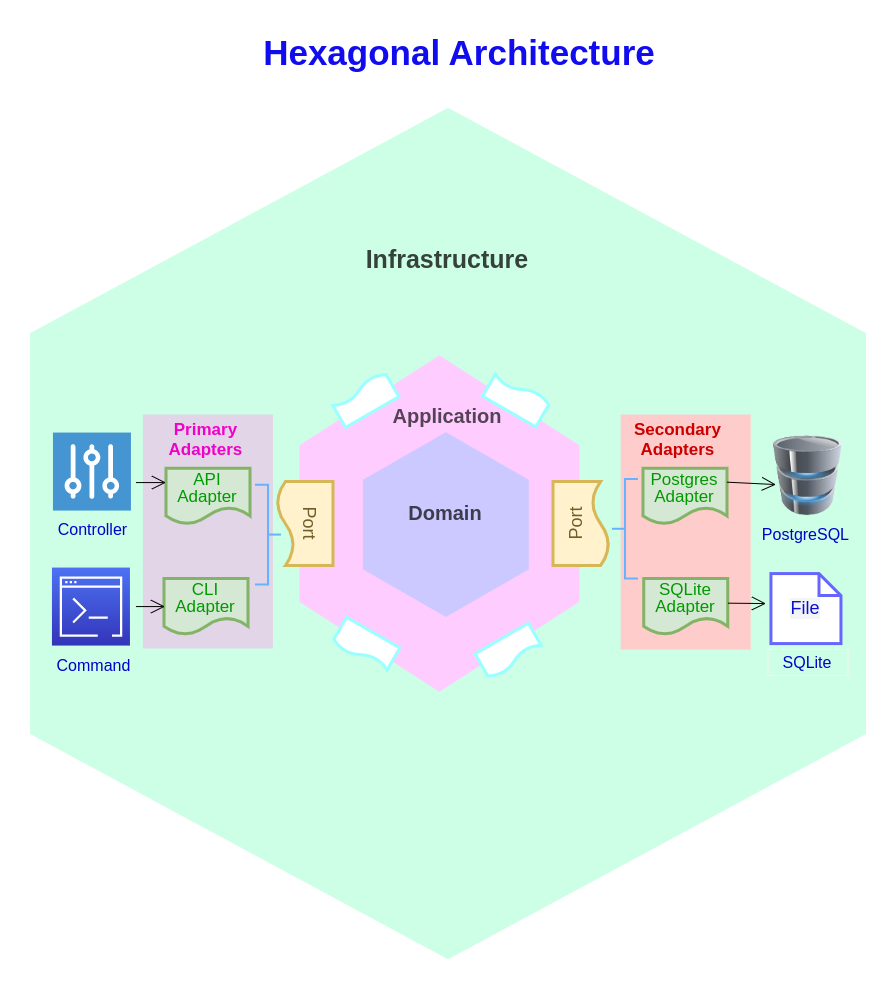

The diagram above was exported from draw.io. Its source (the exported page's mxGraphModel, read from the mxfile embedded in the PNG):
<mxGraphModel dx="2049" dy="1031" grid="1" gridSize="10" guides="1" tooltips="1" connect="1" arrows="1" fold="1" page="1" pageScale="1" pageWidth="850" pageHeight="1100" math="0" shadow="0">
  <root>
    <mxCell id="0" />
    <mxCell id="1" parent="0" />
    <mxCell id="T2I3S32ziIetI2dqJUxW-20" value="" style="shape=hexagon;perimeter=hexagonPerimeter2;whiteSpace=wrap;html=1;fixedSize=1;strokeColor=#CCFFE6;strokeWidth=3;fontSize=13;fillColor=#CCFFE6;gradientColor=none;rounded=0;rotation=90;size=224.57000000000016;" vertex="1" parent="1">
      <mxGeometry x="1.48" y="142.6" width="848.14" height="832.94" as="geometry" />
    </mxCell>
    <mxCell id="T2I3S32ziIetI2dqJUxW-80" value="" style="group;fillColor=none;container=0;" vertex="1" connectable="0" parent="1">
      <mxGeometry x="17.999999999999954" y="135" width="809.9000000000001" height="848.1399999999999" as="geometry" />
    </mxCell>
    <mxCell id="T2I3S32ziIetI2dqJUxW-112" value="Hexagonal Architecture" style="text;align=center;fontStyle=1;verticalAlign=middle;spacingLeft=3;spacingRight=3;strokeColor=none;rotatable=0;points=[[0,0.5],[1,0.5]];portConstraint=eastwest;fontSize=35;fillColor=none;fontColor=#100ced;" vertex="1" parent="1">
      <mxGeometry x="396.95" y="56.06999999999999" width="80" height="36" as="geometry" />
    </mxCell>
    <mxCell id="T2I3S32ziIetI2dqJUxW-114" value="Command" style="text;align=center;fontStyle=0;verticalAlign=middle;spacingLeft=3;spacingRight=3;strokeColor=none;rotatable=0;points=[[0,0.5],[1,0.5]];portConstraint=eastwest;fontSize=16;fontColor=#0000CC;" vertex="1" parent="1">
      <mxGeometry x="31.44999999999999" y="677.27" width="80" height="26" as="geometry" />
    </mxCell>
    <mxCell id="T2I3S32ziIetI2dqJUxW-43" value="" style="rounded=0;whiteSpace=wrap;html=1;strokeColor=none;strokeWidth=3;fontSize=17;fillColor=#ffcccc;" vertex="1" parent="1">
      <mxGeometry x="598.2" y="440" width="130" height="235.07" as="geometry" />
    </mxCell>
    <mxCell id="T2I3S32ziIetI2dqJUxW-41" value="" style="rounded=0;whiteSpace=wrap;html=1;strokeColor=none;strokeWidth=3;fontSize=17;fillColor=#e1d5e7;" vertex="1" parent="1">
      <mxGeometry x="120.45" y="440" width="130" height="234.07" as="geometry" />
    </mxCell>
    <mxCell id="T2I3S32ziIetI2dqJUxW-19" value="" style="shape=hexagon;perimeter=hexagonPerimeter2;whiteSpace=wrap;html=1;fixedSize=1;strokeColor=#FFCCFF;strokeWidth=3;fontSize=13;fillColor=#FFCCFF;rounded=0;rotation=90;size=88.92000000000007;fontColor=#ffffff;" vertex="1" parent="1">
      <mxGeometry x="250.45" y="410.6000000000001" width="332.85" height="276.95" as="geometry" />
    </mxCell>
    <mxCell id="T2I3S32ziIetI2dqJUxW-23" value="" style="shape=hexagon;perimeter=hexagonPerimeter2;whiteSpace=wrap;html=1;fixedSize=1;strokeColor=#CBC9FF;strokeWidth=3;fontSize=13;fillColor=#CBC9FF;gradientColor=none;rounded=0;rotation=90;size=46.700000000000045;" vertex="1" parent="1">
      <mxGeometry x="332.75" y="468.67" width="181.25" height="162.82" as="geometry" />
    </mxCell>
    <mxCell id="T2I3S32ziIetI2dqJUxW-29" value="Domain" style="text;align=center;fontStyle=1;verticalAlign=middle;spacingLeft=3;spacingRight=3;strokeColor=none;rotatable=0;points=[[0,0.5],[1,0.5]];portConstraint=eastwest;fontSize=20;fontColor=#3D3C4D;" vertex="1" parent="1">
      <mxGeometry x="382.95" y="523.6700000000001" width="80" height="26" as="geometry" />
    </mxCell>
    <mxCell id="T2I3S32ziIetI2dqJUxW-30" value="Application" style="text;align=center;fontStyle=1;verticalAlign=middle;spacingLeft=3;spacingRight=3;strokeColor=none;rotatable=0;points=[[0,0.5],[1,0.5]];portConstraint=eastwest;fontSize=20;fontColor=#544354;" vertex="1" parent="1">
      <mxGeometry x="384.95" y="422.07" width="80" height="36" as="geometry" />
    </mxCell>
    <mxCell id="T2I3S32ziIetI2dqJUxW-32" value="&lt;p style=&quot;line-height: 100%; font-size: 17px;&quot;&gt;&lt;font style=&quot;font-size: 17px;&quot;&gt;API&lt;br&gt;Adapter&lt;/font&gt;&lt;/p&gt;" style="shape=document;whiteSpace=wrap;html=1;boundedLbl=1;rounded=0;strokeColor=#82b366;strokeWidth=3;fontSize=28;fillColor=#d5e8d4;fontColor=#009900;" vertex="1" parent="1">
      <mxGeometry x="143.45" y="493.67" width="84" height="56" as="geometry" />
    </mxCell>
    <mxCell id="T2I3S32ziIetI2dqJUxW-33" value="&lt;p style=&quot;line-height: 100%; font-size: 17px;&quot;&gt;&lt;font color=&quot;#009900&quot; style=&quot;font-size: 17px;&quot;&gt;CLI&lt;br&gt;Adapter&lt;/font&gt;&lt;/p&gt;" style="shape=document;whiteSpace=wrap;html=1;boundedLbl=1;rounded=0;strokeColor=#82b366;strokeWidth=3;fontSize=28;fillColor=#d5e8d4;fontColor=#00CC00;" vertex="1" parent="1">
      <mxGeometry x="141.45" y="604.0699999999999" width="84" height="56" as="geometry" />
    </mxCell>
    <mxCell id="T2I3S32ziIetI2dqJUxW-34" value="&lt;p style=&quot;line-height: 100%; font-size: 17px;&quot;&gt;&lt;font color=&quot;#009900&quot; style=&quot;font-size: 17px;&quot;&gt;Postgres&lt;br&gt;Adapter&lt;/font&gt;&lt;/p&gt;" style="shape=document;whiteSpace=wrap;html=1;boundedLbl=1;rounded=0;strokeColor=#82b366;strokeWidth=3;fontSize=28;fillColor=#d5e8d4;" vertex="1" parent="1">
      <mxGeometry x="620.45" y="493.67" width="84" height="56" as="geometry" />
    </mxCell>
    <mxCell id="T2I3S32ziIetI2dqJUxW-35" value="&lt;p style=&quot;line-height: 100%; font-size: 17px;&quot;&gt;&lt;font color=&quot;#009900&quot; style=&quot;font-size: 17px;&quot;&gt;SQLite&lt;br&gt;Adapter&lt;/font&gt;&lt;/p&gt;" style="shape=document;whiteSpace=wrap;html=1;boundedLbl=1;rounded=0;strokeColor=#82b366;strokeWidth=3;fontSize=28;fillColor=#d5e8d4;" vertex="1" parent="1">
      <mxGeometry x="621.2" y="604.0699999999999" width="84" height="56" as="geometry" />
    </mxCell>
    <mxCell id="T2I3S32ziIetI2dqJUxW-37" value="&lt;font style=&quot;font-size: 18px;&quot;&gt;&lt;font color=&quot;#705f2d&quot;&gt;Port&lt;/font&gt;&lt;br&gt;&lt;/font&gt;" style="shape=document;whiteSpace=wrap;html=1;boundedLbl=1;rounded=0;strokeColor=#d6b656;strokeWidth=3;fontSize=28;fillColor=#fff2cc;rotation=90;" vertex="1" parent="1">
      <mxGeometry x="240.45" y="521.0699999999999" width="84" height="56" as="geometry" />
    </mxCell>
    <mxCell id="T2I3S32ziIetI2dqJUxW-38" value="&lt;font style=&quot;font-size: 18px;&quot;&gt;&lt;font color=&quot;#705f2d&quot;&gt;Port&lt;/font&gt;&lt;br&gt;&lt;/font&gt;" style="shape=document;whiteSpace=wrap;html=1;boundedLbl=1;rounded=0;strokeColor=#d6b656;strokeWidth=3;fontSize=28;fillColor=#fff2cc;rotation=-90;" vertex="1" parent="1">
      <mxGeometry x="516.45" y="521.0699999999999" width="84" height="56" as="geometry" />
    </mxCell>
    <mxCell id="T2I3S32ziIetI2dqJUxW-39" value="Infrastructure" style="text;align=center;fontStyle=1;verticalAlign=middle;spacingLeft=3;spacingRight=3;strokeColor=none;rotatable=0;points=[[0,0.5],[1,0.5]];portConstraint=eastwest;fontSize=25;fontColor=#35423C;" vertex="1" parent="1">
      <mxGeometry x="384.95" y="264.07" width="80" height="36" as="geometry" />
    </mxCell>
    <mxCell id="T2I3S32ziIetI2dqJUxW-44" value="Primary&#10;Adapters" style="text;align=center;fontStyle=1;verticalAlign=middle;spacingLeft=3;spacingRight=3;strokeColor=none;rotatable=0;points=[[0,0.5],[1,0.5]];portConstraint=eastwest;fontSize=17;fontColor=#F100C9;" vertex="1" parent="1">
      <mxGeometry x="143.45" y="450.07" width="80" height="26" as="geometry" />
    </mxCell>
    <mxCell id="T2I3S32ziIetI2dqJUxW-45" value="Secondary&#10;Adapters" style="text;align=center;fontStyle=1;verticalAlign=middle;spacingLeft=3;spacingRight=3;strokeColor=none;rotatable=0;points=[[0,0.5],[1,0.5]];portConstraint=eastwest;fontSize=17;fontColor=#CC0000;" vertex="1" parent="1">
      <mxGeometry x="615.45" y="450.07" width="80" height="26" as="geometry" />
    </mxCell>
    <mxCell id="T2I3S32ziIetI2dqJUxW-47" value="" style="strokeWidth=2;html=1;shape=mxgraph.flowchart.annotation_2;align=left;labelPosition=right;pointerEvents=1;rounded=0;labelBackgroundColor=#99CCFF;strokeColor=#66B2FF;fontSize=17;fontColor=#F10707;fillColor=#CCE5FF;gradientColor=none;" vertex="1" parent="1">
      <mxGeometry x="589.45" y="504.4700000000001" width="26" height="99.6" as="geometry" />
    </mxCell>
    <mxCell id="T2I3S32ziIetI2dqJUxW-48" value="" style="strokeWidth=2;html=1;shape=mxgraph.flowchart.annotation_2;align=left;labelPosition=right;pointerEvents=1;rounded=0;labelBackgroundColor=#99CCFF;strokeColor=#66B2FF;fontSize=17;fontColor=#F10707;fillColor=#CCE5FF;gradientColor=none;rotation=-180;" vertex="1" parent="1">
      <mxGeometry x="232.45" y="510.28000000000003" width="26" height="99.6" as="geometry" />
    </mxCell>
    <mxCell id="T2I3S32ziIetI2dqJUxW-56" value="&lt;font style=&quot;&quot;&gt;&lt;br&gt;&lt;/font&gt;" style="shape=document;whiteSpace=wrap;html=1;boundedLbl=1;rounded=0;strokeColor=#99FFFF;strokeWidth=3;fontSize=28;fillColor=default;rotation=-210;fixDash=0;container=0;dropTarget=0;backgroundOutline=0;movableLabel=1;metaEdit=0;" vertex="1" parent="1">
      <mxGeometry x="311.45" y="409.59999999999997" width="61.5" height="30" as="geometry">
        <mxPoint x="5" y="-8.660254037844386" as="offset" />
      </mxGeometry>
    </mxCell>
    <mxCell id="T2I3S32ziIetI2dqJUxW-61" value="&lt;font style=&quot;&quot;&gt;&lt;br&gt;&lt;/font&gt;" style="shape=document;whiteSpace=wrap;html=1;boundedLbl=1;rounded=0;strokeColor=#99FFFF;strokeWidth=3;fontSize=28;fillColor=default;rotation=30;fixDash=0;container=0;dropTarget=0;backgroundOutline=0;movableLabel=1;metaEdit=0;" vertex="1" parent="1">
      <mxGeometry x="312.45" y="656.0699999999999" width="61.5" height="30" as="geometry">
        <mxPoint x="5" y="-8.660254037844386" as="offset" />
      </mxGeometry>
    </mxCell>
    <mxCell id="T2I3S32ziIetI2dqJUxW-62" value="&lt;font style=&quot;&quot;&gt;&lt;br&gt;&lt;/font&gt;" style="shape=document;whiteSpace=wrap;html=1;boundedLbl=1;rounded=0;strokeColor=#99FFFF;strokeWidth=3;fontSize=28;fillColor=default;rotation=-30;fixDash=0;container=0;dropTarget=0;backgroundOutline=0;movableLabel=1;metaEdit=0;" vertex="1" parent="1">
      <mxGeometry x="455.95" y="662.0699999999999" width="61.5" height="30" as="geometry">
        <mxPoint x="5" y="-8.660254037844386" as="offset" />
      </mxGeometry>
    </mxCell>
    <mxCell id="T2I3S32ziIetI2dqJUxW-63" value="&lt;font style=&quot;&quot;&gt;&lt;br&gt;&lt;/font&gt;" style="shape=document;whiteSpace=wrap;html=1;boundedLbl=1;rounded=0;strokeColor=#99FFFF;strokeWidth=3;fontSize=28;fillColor=default;rotation=-150;fixDash=0;container=0;dropTarget=0;backgroundOutline=0;movableLabel=1;metaEdit=0;" vertex="1" parent="1">
      <mxGeometry x="463.45" y="409.07" width="61.5" height="30" as="geometry">
        <mxPoint x="5" y="-8.660254037844386" as="offset" />
      </mxGeometry>
    </mxCell>
    <mxCell id="T2I3S32ziIetI2dqJUxW-67" value="" style="sketch=0;points=[[0,0,0],[0.25,0,0],[0.5,0,0],[0.75,0,0],[1,0,0],[0,1,0],[0.25,1,0],[0.5,1,0],[0.75,1,0],[1,1,0],[0,0.25,0],[0,0.5,0],[0,0.75,0],[1,0.25,0],[1,0.5,0],[1,0.75,0]];outlineConnect=0;fontColor=#232F3E;gradientColor=#4D72F3;gradientDirection=north;fillColor=#3334B9;strokeColor=#ffffff;dashed=0;verticalLabelPosition=bottom;verticalAlign=top;align=center;html=1;fontSize=12;fontStyle=0;aspect=fixed;shape=mxgraph.aws4.resourceIcon;resIcon=mxgraph.aws4.command_line_interface;rounded=0;labelBackgroundColor=#f2f5f8;strokeWidth=3;" vertex="1" parent="1">
      <mxGeometry x="29.45" y="593.0699999999999" width="78" height="78" as="geometry" />
    </mxCell>
    <mxCell id="T2I3S32ziIetI2dqJUxW-70" value="" style="pointerEvents=1;shadow=0;dashed=0;html=1;strokeColor=none;fillColor=#4495D1;labelPosition=center;verticalLabelPosition=bottom;verticalAlign=top;align=center;outlineConnect=0;shape=mxgraph.veeam.controller;rounded=0;labelBackgroundColor=#f2f5f8;strokeWidth=3;fontSize=18;fontColor=#0E0ECC;" vertex="1" parent="1">
      <mxGeometry x="30.45" y="458.07" width="78" height="78" as="geometry" />
    </mxCell>
    <mxCell id="T2I3S32ziIetI2dqJUxW-71" value="" style="image;html=1;image=img/lib/clip_art/computers/Database_128x128.png;rounded=0;labelBackgroundColor=#f2f5f8;strokeColor=#6666FF;strokeWidth=3;fontSize=18;fontColor=#0E0ECC;fillColor=default;gradientColor=none;" vertex="1" parent="1">
      <mxGeometry x="745.45" y="461.07" width="80" height="80" as="geometry" />
    </mxCell>
    <mxCell id="T2I3S32ziIetI2dqJUxW-72" value="File" style="shape=note;size=22;whiteSpace=wrap;html=1;rounded=0;labelBackgroundColor=#f2f5f8;strokeColor=#6666FF;strokeWidth=3;fontSize=18;fontColor=#0E0ECC;fillColor=default;gradientColor=none;" vertex="1" parent="1">
      <mxGeometry x="748.45" y="599.0699999999999" width="70" height="70" as="geometry" />
    </mxCell>
    <mxCell id="T2I3S32ziIetI2dqJUxW-75" value="" style="endArrow=open;endFill=1;endSize=12;html=1;rounded=0;fontSize=18;fontColor=#0E0ECC;" edge="1" parent="1">
      <mxGeometry width="160" relative="1" as="geometry">
        <mxPoint x="113.45" y="508.07" as="sourcePoint" />
        <mxPoint x="143.45" y="508.07" as="targetPoint" />
      </mxGeometry>
    </mxCell>
    <mxCell id="T2I3S32ziIetI2dqJUxW-76" value="" style="endArrow=open;endFill=1;endSize=12;html=1;rounded=0;fontSize=18;fontColor=#0E0ECC;" edge="1" parent="1">
      <mxGeometry width="160" relative="1" as="geometry">
        <mxPoint x="113.45" y="632.0699999999999" as="sourcePoint" />
        <mxPoint x="142.45" y="632.0699999999999" as="targetPoint" />
      </mxGeometry>
    </mxCell>
    <mxCell id="T2I3S32ziIetI2dqJUxW-77" value="" style="endArrow=open;endFill=1;endSize=12;html=1;rounded=0;fontSize=18;fontColor=#0E0ECC;exitX=1;exitY=0.25;exitDx=0;exitDy=0;" edge="1" parent="1" source="T2I3S32ziIetI2dqJUxW-34">
      <mxGeometry width="160" relative="1" as="geometry">
        <mxPoint x="723.45" y="510.28000000000003" as="sourcePoint" />
        <mxPoint x="753.45" y="510.07" as="targetPoint" />
      </mxGeometry>
    </mxCell>
    <mxCell id="T2I3S32ziIetI2dqJUxW-79" value="" style="endArrow=open;endFill=1;endSize=12;html=1;rounded=0;fontSize=18;fontColor=#0E0ECC;exitX=1;exitY=0.25;exitDx=0;exitDy=0;" edge="1" parent="1">
      <mxGeometry width="160" relative="1" as="geometry">
        <mxPoint x="705.4500000000005" y="628.6700000000001" as="sourcePoint" />
        <mxPoint x="743.45" y="629.0699999999999" as="targetPoint" />
      </mxGeometry>
    </mxCell>
    <mxCell id="T2I3S32ziIetI2dqJUxW-113" value="Controller" style="text;align=center;fontStyle=0;verticalAlign=middle;spacingLeft=3;spacingRight=3;strokeColor=none;rotatable=0;points=[[0,0.5],[1,0.5]];portConstraint=eastwest;fontSize=16;fontColor=#0000CC;" vertex="1" parent="1">
      <mxGeometry x="30.44999999999999" y="541.27" width="80" height="26" as="geometry" />
    </mxCell>
    <mxCell id="T2I3S32ziIetI2dqJUxW-117" value="PostgreSQL" style="text;align=center;fontStyle=0;verticalAlign=middle;spacingLeft=3;spacingRight=3;strokeColor=none;rotatable=0;points=[[0,0.5],[1,0.5]];portConstraint=eastwest;fontSize=16;fontColor=#0000CC;" vertex="1" parent="1">
      <mxGeometry x="743.45" y="546.0699999999999" width="80" height="26" as="geometry" />
    </mxCell>
    <mxCell id="T2I3S32ziIetI2dqJUxW-119" value="SQLite" style="text;align=center;fontStyle=0;verticalAlign=middle;spacingLeft=3;spacingRight=3;strokeColor=#f7f2f2;rotatable=0;points=[[0,0.5],[1,0.5]];portConstraint=eastwest;fontSize=16;fontColor=#0000CC;labelBackgroundColor=none;labelBorderColor=none;whiteSpace=wrap;" vertex="1" parent="1">
      <mxGeometry x="745.45" y="675.0699999999999" width="80" height="26" as="geometry" />
    </mxCell>
  </root>
</mxGraphModel>